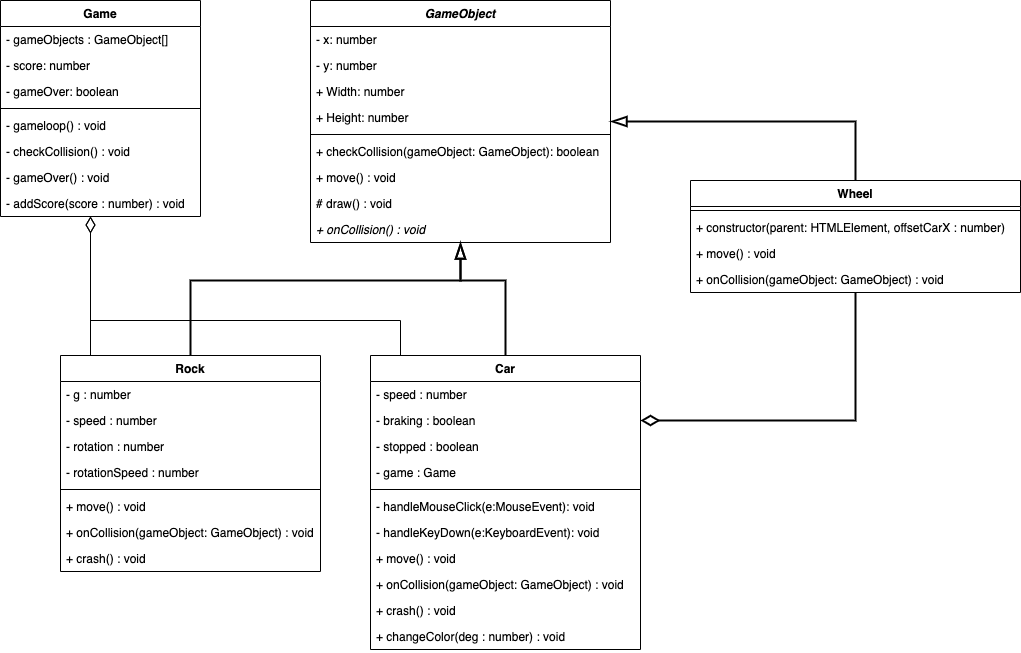

The diagram above was exported from draw.io. Its source (the exported page's mxGraphModel, read from the mxfile embedded in the PNG):
<mxGraphModel dx="1419" dy="817" grid="0" gridSize="10" guides="1" tooltips="1" connect="1" arrows="1" fold="1" page="1" pageScale="1" pageWidth="1169" pageHeight="827" math="0" shadow="0">
  <root>
    <mxCell id="0" />
    <mxCell id="1" parent="0" />
    <mxCell id="uNiuptwgJXw1O69ShiQu-51" style="edgeStyle=orthogonalEdgeStyle;rounded=0;orthogonalLoop=1;jettySize=auto;html=1;exitX=0.131;exitY=0.005;exitDx=0;exitDy=0;endArrow=diamondThin;endFill=0;endSize=14;startSize=14;strokeWidth=1;exitPerimeter=0;" edge="1" parent="1" source="uNiuptwgJXw1O69ShiQu-20" target="uNiuptwgJXw1O69ShiQu-28">
      <mxGeometry relative="1" as="geometry">
        <Array as="points">
          <mxPoint x="155" y="420" />
        </Array>
      </mxGeometry>
    </mxCell>
    <mxCell id="uNiuptwgJXw1O69ShiQu-56" style="edgeStyle=orthogonalEdgeStyle;rounded=0;orthogonalLoop=1;jettySize=auto;html=1;exitX=0.5;exitY=0;exitDx=0;exitDy=0;endArrow=blockThin;endFill=0;strokeWidth=2;endSize=12;startSize=12;" edge="1" parent="1" source="uNiuptwgJXw1O69ShiQu-20" target="uNiuptwgJXw1O69ShiQu-1">
      <mxGeometry relative="1" as="geometry">
        <Array as="points">
          <mxPoint x="255" y="344" />
          <mxPoint x="525" y="344" />
        </Array>
      </mxGeometry>
    </mxCell>
    <mxCell id="uNiuptwgJXw1O69ShiQu-52" style="edgeStyle=orthogonalEdgeStyle;rounded=0;orthogonalLoop=1;jettySize=auto;html=1;exitX=0.5;exitY=0;exitDx=0;exitDy=0;endArrow=diamondThin;endFill=0;strokeWidth=1;endSize=14;startSize=14;" edge="1" parent="1" source="uNiuptwgJXw1O69ShiQu-10" target="uNiuptwgJXw1O69ShiQu-28">
      <mxGeometry relative="1" as="geometry">
        <Array as="points">
          <mxPoint x="465" y="419" />
          <mxPoint x="465" y="384" />
          <mxPoint x="155" y="384" />
        </Array>
      </mxGeometry>
    </mxCell>
    <mxCell id="uNiuptwgJXw1O69ShiQu-55" style="edgeStyle=orthogonalEdgeStyle;rounded=0;orthogonalLoop=1;jettySize=auto;html=1;exitX=0.5;exitY=0;exitDx=0;exitDy=0;endArrow=blockThin;endFill=0;strokeWidth=2;endSize=12;startSize=12;" edge="1" parent="1" source="uNiuptwgJXw1O69ShiQu-10" target="uNiuptwgJXw1O69ShiQu-1">
      <mxGeometry relative="1" as="geometry">
        <Array as="points">
          <mxPoint x="570" y="344" />
          <mxPoint x="525" y="344" />
        </Array>
      </mxGeometry>
    </mxCell>
    <mxCell id="uNiuptwgJXw1O69ShiQu-54" style="edgeStyle=orthogonalEdgeStyle;rounded=0;orthogonalLoop=1;jettySize=auto;html=1;exitX=0.5;exitY=0;exitDx=0;exitDy=0;endArrow=blockThin;endFill=0;strokeWidth=2;endSize=12;startSize=12;" edge="1" parent="1" source="uNiuptwgJXw1O69ShiQu-43" target="uNiuptwgJXw1O69ShiQu-1">
      <mxGeometry relative="1" as="geometry" />
    </mxCell>
    <mxCell id="uNiuptwgJXw1O69ShiQu-53" style="edgeStyle=orthogonalEdgeStyle;rounded=0;orthogonalLoop=1;jettySize=auto;html=1;exitX=1;exitY=0.5;exitDx=0;exitDy=0;endArrow=none;endFill=0;startArrow=diamondThin;startFill=0;strokeWidth=2;endSize=12;startSize=14;" edge="1" parent="1" source="uNiuptwgJXw1O69ShiQu-17" target="uNiuptwgJXw1O69ShiQu-43">
      <mxGeometry relative="1" as="geometry" />
    </mxCell>
    <mxCell id="uNiuptwgJXw1O69ShiQu-1" value="GameObject" style="swimlane;fontStyle=3;align=center;verticalAlign=top;childLayout=stackLayout;horizontal=1;startSize=26;horizontalStack=0;resizeParent=1;resizeParentMax=0;resizeLast=0;collapsible=1;marginBottom=0;" vertex="1" parent="1">
      <mxGeometry x="375" y="64" width="300" height="242" as="geometry" />
    </mxCell>
    <mxCell id="uNiuptwgJXw1O69ShiQu-2" value="- x: number" style="text;strokeColor=none;fillColor=none;align=left;verticalAlign=top;spacingLeft=4;spacingRight=4;overflow=hidden;rotatable=0;points=[[0,0.5],[1,0.5]];portConstraint=eastwest;" vertex="1" parent="uNiuptwgJXw1O69ShiQu-1">
      <mxGeometry y="26" width="300" height="26" as="geometry" />
    </mxCell>
    <mxCell id="uNiuptwgJXw1O69ShiQu-5" value="- y: number" style="text;strokeColor=none;fillColor=none;align=left;verticalAlign=top;spacingLeft=4;spacingRight=4;overflow=hidden;rotatable=0;points=[[0,0.5],[1,0.5]];portConstraint=eastwest;" vertex="1" parent="uNiuptwgJXw1O69ShiQu-1">
      <mxGeometry y="52" width="300" height="26" as="geometry" />
    </mxCell>
    <mxCell id="uNiuptwgJXw1O69ShiQu-6" value="+ Width: number" style="text;strokeColor=none;fillColor=none;align=left;verticalAlign=top;spacingLeft=4;spacingRight=4;overflow=hidden;rotatable=0;points=[[0,0.5],[1,0.5]];portConstraint=eastwest;" vertex="1" parent="uNiuptwgJXw1O69ShiQu-1">
      <mxGeometry y="78" width="300" height="26" as="geometry" />
    </mxCell>
    <mxCell id="uNiuptwgJXw1O69ShiQu-7" value="+ Height: number" style="text;strokeColor=none;fillColor=none;align=left;verticalAlign=top;spacingLeft=4;spacingRight=4;overflow=hidden;rotatable=0;points=[[0,0.5],[1,0.5]];portConstraint=eastwest;" vertex="1" parent="uNiuptwgJXw1O69ShiQu-1">
      <mxGeometry y="104" width="300" height="26" as="geometry" />
    </mxCell>
    <mxCell id="uNiuptwgJXw1O69ShiQu-3" value="" style="line;strokeWidth=1;fillColor=none;align=left;verticalAlign=middle;spacingTop=-1;spacingLeft=3;spacingRight=3;rotatable=0;labelPosition=right;points=[];portConstraint=eastwest;" vertex="1" parent="uNiuptwgJXw1O69ShiQu-1">
      <mxGeometry y="130" width="300" height="8" as="geometry" />
    </mxCell>
    <mxCell id="uNiuptwgJXw1O69ShiQu-4" value="+ checkCollision(gameObject: GameObject): boolean" style="text;strokeColor=none;fillColor=none;align=left;verticalAlign=top;spacingLeft=4;spacingRight=4;overflow=hidden;rotatable=0;points=[[0,0.5],[1,0.5]];portConstraint=eastwest;" vertex="1" parent="uNiuptwgJXw1O69ShiQu-1">
      <mxGeometry y="138" width="300" height="26" as="geometry" />
    </mxCell>
    <mxCell id="uNiuptwgJXw1O69ShiQu-8" value="+ move() : void" style="text;strokeColor=none;fillColor=none;align=left;verticalAlign=top;spacingLeft=4;spacingRight=4;overflow=hidden;rotatable=0;points=[[0,0.5],[1,0.5]];portConstraint=eastwest;fontStyle=0" vertex="1" parent="uNiuptwgJXw1O69ShiQu-1">
      <mxGeometry y="164" width="300" height="26" as="geometry" />
    </mxCell>
    <mxCell id="uNiuptwgJXw1O69ShiQu-62" value="# draw() : void" style="text;strokeColor=none;fillColor=none;align=left;verticalAlign=top;spacingLeft=4;spacingRight=4;overflow=hidden;rotatable=0;points=[[0,0.5],[1,0.5]];portConstraint=eastwest;fontStyle=0" vertex="1" parent="uNiuptwgJXw1O69ShiQu-1">
      <mxGeometry y="190" width="300" height="26" as="geometry" />
    </mxCell>
    <mxCell id="uNiuptwgJXw1O69ShiQu-9" value="+ onCollision() : void" style="text;strokeColor=none;fillColor=none;align=left;verticalAlign=top;spacingLeft=4;spacingRight=4;overflow=hidden;rotatable=0;points=[[0,0.5],[1,0.5]];portConstraint=eastwest;fontStyle=2" vertex="1" parent="uNiuptwgJXw1O69ShiQu-1">
      <mxGeometry y="216" width="300" height="26" as="geometry" />
    </mxCell>
    <mxCell id="uNiuptwgJXw1O69ShiQu-43" value="Wheel" style="swimlane;fontStyle=1;align=center;verticalAlign=top;childLayout=stackLayout;horizontal=1;startSize=26;horizontalStack=0;resizeParent=1;resizeParentMax=0;resizeLast=0;collapsible=1;marginBottom=0;" vertex="1" parent="1">
      <mxGeometry x="755" y="244" width="330" height="112" as="geometry" />
    </mxCell>
    <mxCell id="uNiuptwgJXw1O69ShiQu-45" value="" style="line;strokeWidth=1;fillColor=none;align=left;verticalAlign=middle;spacingTop=-1;spacingLeft=3;spacingRight=3;rotatable=0;labelPosition=right;points=[];portConstraint=eastwest;" vertex="1" parent="uNiuptwgJXw1O69ShiQu-43">
      <mxGeometry y="26" width="330" height="8" as="geometry" />
    </mxCell>
    <mxCell id="uNiuptwgJXw1O69ShiQu-47" value="+ constructor(parent: HTMLElement, offsetCarX : number)" style="text;strokeColor=none;fillColor=none;align=left;verticalAlign=top;spacingLeft=4;spacingRight=4;overflow=hidden;rotatable=0;points=[[0,0.5],[1,0.5]];portConstraint=eastwest;" vertex="1" parent="uNiuptwgJXw1O69ShiQu-43">
      <mxGeometry y="34" width="330" height="26" as="geometry" />
    </mxCell>
    <mxCell id="uNiuptwgJXw1O69ShiQu-50" value="+ move() : void" style="text;strokeColor=none;fillColor=none;align=left;verticalAlign=top;spacingLeft=4;spacingRight=4;overflow=hidden;rotatable=0;points=[[0,0.5],[1,0.5]];portConstraint=eastwest;" vertex="1" parent="uNiuptwgJXw1O69ShiQu-43">
      <mxGeometry y="60" width="330" height="26" as="geometry" />
    </mxCell>
    <mxCell id="uNiuptwgJXw1O69ShiQu-48" value="+ onCollision(gameObject: GameObject) : void" style="text;strokeColor=none;fillColor=none;align=left;verticalAlign=top;spacingLeft=4;spacingRight=4;overflow=hidden;rotatable=0;points=[[0,0.5],[1,0.5]];portConstraint=eastwest;" vertex="1" parent="uNiuptwgJXw1O69ShiQu-43">
      <mxGeometry y="86" width="330" height="26" as="geometry" />
    </mxCell>
    <mxCell id="uNiuptwgJXw1O69ShiQu-10" value="Car" style="swimlane;fontStyle=1;align=center;verticalAlign=top;childLayout=stackLayout;horizontal=1;startSize=26;horizontalStack=0;resizeParent=1;resizeParentMax=0;resizeLast=0;collapsible=1;marginBottom=0;" vertex="1" parent="1">
      <mxGeometry x="435" y="419" width="270" height="294" as="geometry" />
    </mxCell>
    <mxCell id="uNiuptwgJXw1O69ShiQu-11" value="- speed : number" style="text;strokeColor=none;fillColor=none;align=left;verticalAlign=top;spacingLeft=4;spacingRight=4;overflow=hidden;rotatable=0;points=[[0,0.5],[1,0.5]];portConstraint=eastwest;" vertex="1" parent="uNiuptwgJXw1O69ShiQu-10">
      <mxGeometry y="26" width="270" height="26" as="geometry" />
    </mxCell>
    <mxCell id="uNiuptwgJXw1O69ShiQu-17" value="- braking : boolean" style="text;strokeColor=none;fillColor=none;align=left;verticalAlign=top;spacingLeft=4;spacingRight=4;overflow=hidden;rotatable=0;points=[[0,0.5],[1,0.5]];portConstraint=eastwest;" vertex="1" parent="uNiuptwgJXw1O69ShiQu-10">
      <mxGeometry y="52" width="270" height="26" as="geometry" />
    </mxCell>
    <mxCell id="uNiuptwgJXw1O69ShiQu-18" value="- stopped : boolean" style="text;strokeColor=none;fillColor=none;align=left;verticalAlign=top;spacingLeft=4;spacingRight=4;overflow=hidden;rotatable=0;points=[[0,0.5],[1,0.5]];portConstraint=eastwest;" vertex="1" parent="uNiuptwgJXw1O69ShiQu-10">
      <mxGeometry y="78" width="270" height="26" as="geometry" />
    </mxCell>
    <mxCell id="uNiuptwgJXw1O69ShiQu-19" value="- game : Game" style="text;strokeColor=none;fillColor=none;align=left;verticalAlign=top;spacingLeft=4;spacingRight=4;overflow=hidden;rotatable=0;points=[[0,0.5],[1,0.5]];portConstraint=eastwest;" vertex="1" parent="uNiuptwgJXw1O69ShiQu-10">
      <mxGeometry y="104" width="270" height="26" as="geometry" />
    </mxCell>
    <mxCell id="uNiuptwgJXw1O69ShiQu-12" value="" style="line;strokeWidth=1;fillColor=none;align=left;verticalAlign=middle;spacingTop=-1;spacingLeft=3;spacingRight=3;rotatable=0;labelPosition=right;points=[];portConstraint=eastwest;" vertex="1" parent="uNiuptwgJXw1O69ShiQu-10">
      <mxGeometry y="130" width="270" height="8" as="geometry" />
    </mxCell>
    <mxCell id="uNiuptwgJXw1O69ShiQu-13" value="- handleMouseClick(e:MouseEvent): void" style="text;strokeColor=none;fillColor=none;align=left;verticalAlign=top;spacingLeft=4;spacingRight=4;overflow=hidden;rotatable=0;points=[[0,0.5],[1,0.5]];portConstraint=eastwest;" vertex="1" parent="uNiuptwgJXw1O69ShiQu-10">
      <mxGeometry y="138" width="270" height="26" as="geometry" />
    </mxCell>
    <mxCell id="uNiuptwgJXw1O69ShiQu-14" value="- handleKeyDown(e:KeyboardEvent): void" style="text;strokeColor=none;fillColor=none;align=left;verticalAlign=top;spacingLeft=4;spacingRight=4;overflow=hidden;rotatable=0;points=[[0,0.5],[1,0.5]];portConstraint=eastwest;" vertex="1" parent="uNiuptwgJXw1O69ShiQu-10">
      <mxGeometry y="164" width="270" height="26" as="geometry" />
    </mxCell>
    <mxCell id="uNiuptwgJXw1O69ShiQu-15" value="+ move() : void" style="text;strokeColor=none;fillColor=none;align=left;verticalAlign=top;spacingLeft=4;spacingRight=4;overflow=hidden;rotatable=0;points=[[0,0.5],[1,0.5]];portConstraint=eastwest;" vertex="1" parent="uNiuptwgJXw1O69ShiQu-10">
      <mxGeometry y="190" width="270" height="26" as="geometry" />
    </mxCell>
    <mxCell id="uNiuptwgJXw1O69ShiQu-16" value="+ onCollision(gameObject: GameObject) : void" style="text;strokeColor=none;fillColor=none;align=left;verticalAlign=top;spacingLeft=4;spacingRight=4;overflow=hidden;rotatable=0;points=[[0,0.5],[1,0.5]];portConstraint=eastwest;" vertex="1" parent="uNiuptwgJXw1O69ShiQu-10">
      <mxGeometry y="216" width="270" height="26" as="geometry" />
    </mxCell>
    <mxCell id="uNiuptwgJXw1O69ShiQu-57" value="+ crash() : void" style="text;strokeColor=none;fillColor=none;align=left;verticalAlign=top;spacingLeft=4;spacingRight=4;overflow=hidden;rotatable=0;points=[[0,0.5],[1,0.5]];portConstraint=eastwest;" vertex="1" parent="uNiuptwgJXw1O69ShiQu-10">
      <mxGeometry y="242" width="270" height="26" as="geometry" />
    </mxCell>
    <mxCell id="uNiuptwgJXw1O69ShiQu-61" value="+ changeColor(deg : number) : void" style="text;strokeColor=none;fillColor=none;align=left;verticalAlign=top;spacingLeft=4;spacingRight=4;overflow=hidden;rotatable=0;points=[[0,0.5],[1,0.5]];portConstraint=eastwest;" vertex="1" parent="uNiuptwgJXw1O69ShiQu-10">
      <mxGeometry y="268" width="270" height="26" as="geometry" />
    </mxCell>
    <mxCell id="uNiuptwgJXw1O69ShiQu-20" value="Rock" style="swimlane;fontStyle=1;align=center;verticalAlign=top;childLayout=stackLayout;horizontal=1;startSize=26;horizontalStack=0;resizeParent=1;resizeParentMax=0;resizeLast=0;collapsible=1;marginBottom=0;" vertex="1" parent="1">
      <mxGeometry x="125" y="419" width="260" height="216" as="geometry" />
    </mxCell>
    <mxCell id="uNiuptwgJXw1O69ShiQu-21" value="- g : number" style="text;strokeColor=none;fillColor=none;align=left;verticalAlign=top;spacingLeft=4;spacingRight=4;overflow=hidden;rotatable=0;points=[[0,0.5],[1,0.5]];portConstraint=eastwest;" vertex="1" parent="uNiuptwgJXw1O69ShiQu-20">
      <mxGeometry y="26" width="260" height="26" as="geometry" />
    </mxCell>
    <mxCell id="uNiuptwgJXw1O69ShiQu-24" value="- speed : number" style="text;strokeColor=none;fillColor=none;align=left;verticalAlign=top;spacingLeft=4;spacingRight=4;overflow=hidden;rotatable=0;points=[[0,0.5],[1,0.5]];portConstraint=eastwest;" vertex="1" parent="uNiuptwgJXw1O69ShiQu-20">
      <mxGeometry y="52" width="260" height="26" as="geometry" />
    </mxCell>
    <mxCell id="uNiuptwgJXw1O69ShiQu-25" value="- rotation : number" style="text;strokeColor=none;fillColor=none;align=left;verticalAlign=top;spacingLeft=4;spacingRight=4;overflow=hidden;rotatable=0;points=[[0,0.5],[1,0.5]];portConstraint=eastwest;" vertex="1" parent="uNiuptwgJXw1O69ShiQu-20">
      <mxGeometry y="78" width="260" height="26" as="geometry" />
    </mxCell>
    <mxCell id="uNiuptwgJXw1O69ShiQu-26" value="- rotationSpeed : number" style="text;strokeColor=none;fillColor=none;align=left;verticalAlign=top;spacingLeft=4;spacingRight=4;overflow=hidden;rotatable=0;points=[[0,0.5],[1,0.5]];portConstraint=eastwest;" vertex="1" parent="uNiuptwgJXw1O69ShiQu-20">
      <mxGeometry y="104" width="260" height="26" as="geometry" />
    </mxCell>
    <mxCell id="uNiuptwgJXw1O69ShiQu-22" value="" style="line;strokeWidth=1;fillColor=none;align=left;verticalAlign=middle;spacingTop=-1;spacingLeft=3;spacingRight=3;rotatable=0;labelPosition=right;points=[];portConstraint=eastwest;" vertex="1" parent="uNiuptwgJXw1O69ShiQu-20">
      <mxGeometry y="130" width="260" height="8" as="geometry" />
    </mxCell>
    <mxCell id="uNiuptwgJXw1O69ShiQu-23" value="+ move() : void" style="text;strokeColor=none;fillColor=none;align=left;verticalAlign=top;spacingLeft=4;spacingRight=4;overflow=hidden;rotatable=0;points=[[0,0.5],[1,0.5]];portConstraint=eastwest;" vertex="1" parent="uNiuptwgJXw1O69ShiQu-20">
      <mxGeometry y="138" width="260" height="26" as="geometry" />
    </mxCell>
    <mxCell id="uNiuptwgJXw1O69ShiQu-60" value="+ onCollision(gameObject: GameObject) : void" style="text;strokeColor=none;fillColor=none;align=left;verticalAlign=top;spacingLeft=4;spacingRight=4;overflow=hidden;rotatable=0;points=[[0,0.5],[1,0.5]];portConstraint=eastwest;" vertex="1" parent="uNiuptwgJXw1O69ShiQu-20">
      <mxGeometry y="164" width="260" height="26" as="geometry" />
    </mxCell>
    <mxCell id="uNiuptwgJXw1O69ShiQu-27" value="+ crash() : void" style="text;strokeColor=none;fillColor=none;align=left;verticalAlign=top;spacingLeft=4;spacingRight=4;overflow=hidden;rotatable=0;points=[[0,0.5],[1,0.5]];portConstraint=eastwest;" vertex="1" parent="uNiuptwgJXw1O69ShiQu-20">
      <mxGeometry y="190" width="260" height="26" as="geometry" />
    </mxCell>
    <mxCell id="uNiuptwgJXw1O69ShiQu-28" value="Game" style="swimlane;fontStyle=1;align=center;verticalAlign=top;childLayout=stackLayout;horizontal=1;startSize=26;horizontalStack=0;resizeParent=1;resizeParentMax=0;resizeLast=0;collapsible=1;marginBottom=0;" vertex="1" parent="1">
      <mxGeometry x="65" y="64" width="200" height="216" as="geometry" />
    </mxCell>
    <mxCell id="uNiuptwgJXw1O69ShiQu-29" value="- gameObjects : GameObject[]" style="text;strokeColor=none;fillColor=none;align=left;verticalAlign=top;spacingLeft=4;spacingRight=4;overflow=hidden;rotatable=0;points=[[0,0.5],[1,0.5]];portConstraint=eastwest;" vertex="1" parent="uNiuptwgJXw1O69ShiQu-28">
      <mxGeometry y="26" width="200" height="26" as="geometry" />
    </mxCell>
    <mxCell id="uNiuptwgJXw1O69ShiQu-38" value="- score: number" style="text;strokeColor=none;fillColor=none;align=left;verticalAlign=top;spacingLeft=4;spacingRight=4;overflow=hidden;rotatable=0;points=[[0,0.5],[1,0.5]];portConstraint=eastwest;" vertex="1" parent="uNiuptwgJXw1O69ShiQu-28">
      <mxGeometry y="52" width="200" height="26" as="geometry" />
    </mxCell>
    <mxCell id="uNiuptwgJXw1O69ShiQu-39" value="- gameOver: boolean" style="text;strokeColor=none;fillColor=none;align=left;verticalAlign=top;spacingLeft=4;spacingRight=4;overflow=hidden;rotatable=0;points=[[0,0.5],[1,0.5]];portConstraint=eastwest;" vertex="1" parent="uNiuptwgJXw1O69ShiQu-28">
      <mxGeometry y="78" width="200" height="26" as="geometry" />
    </mxCell>
    <mxCell id="uNiuptwgJXw1O69ShiQu-30" value="" style="line;strokeWidth=1;fillColor=none;align=left;verticalAlign=middle;spacingTop=-1;spacingLeft=3;spacingRight=3;rotatable=0;labelPosition=right;points=[];portConstraint=eastwest;" vertex="1" parent="uNiuptwgJXw1O69ShiQu-28">
      <mxGeometry y="104" width="200" height="8" as="geometry" />
    </mxCell>
    <mxCell id="uNiuptwgJXw1O69ShiQu-31" value="- gameloop() : void" style="text;strokeColor=none;fillColor=none;align=left;verticalAlign=top;spacingLeft=4;spacingRight=4;overflow=hidden;rotatable=0;points=[[0,0.5],[1,0.5]];portConstraint=eastwest;" vertex="1" parent="uNiuptwgJXw1O69ShiQu-28">
      <mxGeometry y="112" width="200" height="26" as="geometry" />
    </mxCell>
    <mxCell id="uNiuptwgJXw1O69ShiQu-40" value="- checkCollision() : void" style="text;strokeColor=none;fillColor=none;align=left;verticalAlign=top;spacingLeft=4;spacingRight=4;overflow=hidden;rotatable=0;points=[[0,0.5],[1,0.5]];portConstraint=eastwest;" vertex="1" parent="uNiuptwgJXw1O69ShiQu-28">
      <mxGeometry y="138" width="200" height="26" as="geometry" />
    </mxCell>
    <mxCell id="uNiuptwgJXw1O69ShiQu-41" value="- gameOver() : void" style="text;strokeColor=none;fillColor=none;align=left;verticalAlign=top;spacingLeft=4;spacingRight=4;overflow=hidden;rotatable=0;points=[[0,0.5],[1,0.5]];portConstraint=eastwest;" vertex="1" parent="uNiuptwgJXw1O69ShiQu-28">
      <mxGeometry y="164" width="200" height="26" as="geometry" />
    </mxCell>
    <mxCell id="uNiuptwgJXw1O69ShiQu-42" value="- addScore(score : number) : void" style="text;strokeColor=none;fillColor=none;align=left;verticalAlign=top;spacingLeft=4;spacingRight=4;overflow=hidden;rotatable=0;points=[[0,0.5],[1,0.5]];portConstraint=eastwest;" vertex="1" parent="uNiuptwgJXw1O69ShiQu-28">
      <mxGeometry y="190" width="200" height="26" as="geometry" />
    </mxCell>
  </root>
</mxGraphModel>